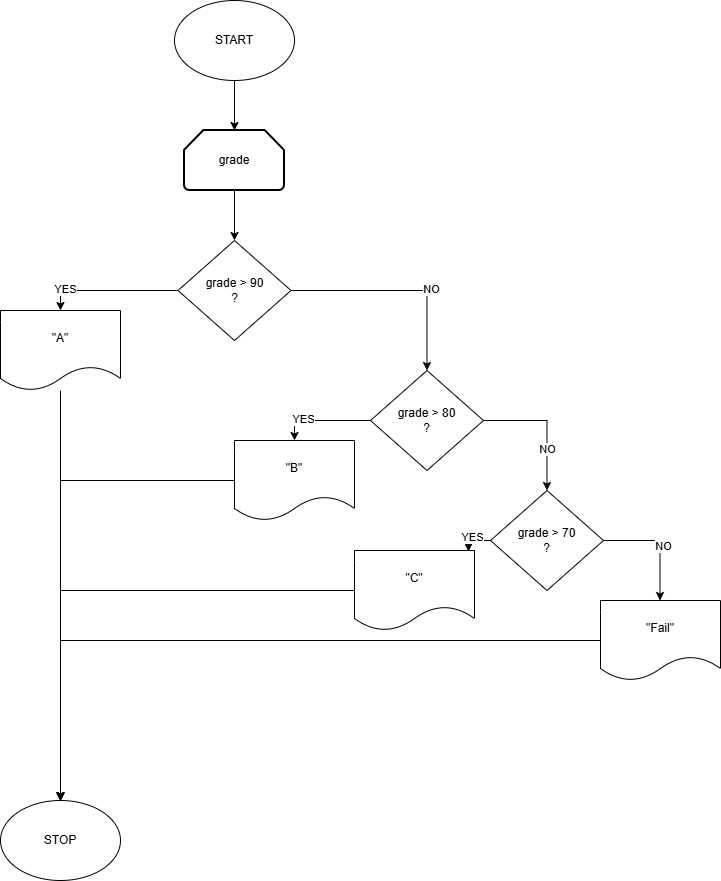

The diagram above was exported from draw.io. Its source (the exported page's mxGraphModel, read from the mxfile embedded in the PNG):
<mxGraphModel dx="1485" dy="751" grid="1" gridSize="10" guides="1" tooltips="1" connect="1" arrows="1" fold="1" page="1" pageScale="1" pageWidth="827" pageHeight="1169" math="0" shadow="0">
  <root>
    <mxCell id="0" />
    <mxCell id="1" parent="0" />
    <mxCell id="LSnySuG9PCuHJWLLw6ZH-36" edge="1" parent="1" source="LSnySuG9PCuHJWLLw6ZH-35" style="edgeStyle=orthogonalEdgeStyle;rounded=0;orthogonalLoop=1;jettySize=auto;html=1;" target="LSnySuG9PCuHJWLLw6ZH-37">
      <mxGeometry relative="1" as="geometry">
        <mxPoint x="414" y="150" as="targetPoint" />
      </mxGeometry>
    </mxCell>
    <mxCell id="LSnySuG9PCuHJWLLw6ZH-35" parent="1" style="ellipse;whiteSpace=wrap;html=1;" value="START" vertex="1">
      <mxGeometry height="80" width="120" x="354" y="20" as="geometry" />
    </mxCell>
    <mxCell id="LSnySuG9PCuHJWLLw6ZH-38" edge="1" parent="1" source="LSnySuG9PCuHJWLLw6ZH-37" style="edgeStyle=orthogonalEdgeStyle;rounded=0;orthogonalLoop=1;jettySize=auto;html=1;" target="LSnySuG9PCuHJWLLw6ZH-39">
      <mxGeometry relative="1" as="geometry">
        <mxPoint x="414" y="260" as="targetPoint" />
      </mxGeometry>
    </mxCell>
    <mxCell id="LSnySuG9PCuHJWLLw6ZH-37" parent="1" style="strokeWidth=2;html=1;shape=mxgraph.flowchart.loop_limit;whiteSpace=wrap;" value="grade" vertex="1">
      <mxGeometry height="60" width="100" x="364" y="150" as="geometry" />
    </mxCell>
    <mxCell id="LSnySuG9PCuHJWLLw6ZH-41" edge="1" parent="1" source="LSnySuG9PCuHJWLLw6ZH-39" style="edgeStyle=orthogonalEdgeStyle;rounded=0;orthogonalLoop=1;jettySize=auto;html=1;exitX=0;exitY=0.5;exitDx=0;exitDy=0;entryX=0.5;entryY=0;entryDx=0;entryDy=0;" target="LSnySuG9PCuHJWLLw6ZH-40">
      <mxGeometry relative="1" as="geometry" />
    </mxCell>
    <mxCell id="LSnySuG9PCuHJWLLw6ZH-42" connectable="0" parent="LSnySuG9PCuHJWLLw6ZH-41" style="edgeLabel;html=1;align=center;verticalAlign=middle;resizable=0;points=[];" value="YES" vertex="1">
      <mxGeometry relative="1" x="0.6509" y="-2" as="geometry">
        <mxPoint as="offset" />
      </mxGeometry>
    </mxCell>
    <mxCell id="LSnySuG9PCuHJWLLw6ZH-46" edge="1" parent="1" source="LSnySuG9PCuHJWLLw6ZH-39" style="edgeStyle=orthogonalEdgeStyle;rounded=0;orthogonalLoop=1;jettySize=auto;html=1;entryX=0.5;entryY=0;entryDx=0;entryDy=0;" target="LSnySuG9PCuHJWLLw6ZH-45">
      <mxGeometry relative="1" as="geometry" />
    </mxCell>
    <mxCell id="LSnySuG9PCuHJWLLw6ZH-47" connectable="0" parent="LSnySuG9PCuHJWLLw6ZH-46" style="edgeLabel;html=1;align=center;verticalAlign=middle;resizable=0;points=[];" value="NO" vertex="1">
      <mxGeometry relative="1" x="0.2593" y="4" as="geometry">
        <mxPoint y="-2" as="offset" />
      </mxGeometry>
    </mxCell>
    <mxCell id="LSnySuG9PCuHJWLLw6ZH-39" parent="1" style="rhombus;whiteSpace=wrap;html=1;" value="grade &amp;gt; 90&lt;div&gt;?&lt;/div&gt;" vertex="1">
      <mxGeometry height="100" width="113" x="357.5" y="260" as="geometry" />
    </mxCell>
    <mxCell id="LSnySuG9PCuHJWLLw6ZH-43" edge="1" parent="1" source="LSnySuG9PCuHJWLLw6ZH-40" style="edgeStyle=orthogonalEdgeStyle;rounded=0;orthogonalLoop=1;jettySize=auto;html=1;">
      <mxGeometry relative="1" as="geometry">
        <mxPoint x="240" y="821" as="targetPoint" />
      </mxGeometry>
    </mxCell>
    <mxCell id="LSnySuG9PCuHJWLLw6ZH-40" parent="1" style="shape=document;whiteSpace=wrap;html=1;boundedLbl=1;" value="&quot;A&quot;" vertex="1">
      <mxGeometry height="80" width="120" x="180" y="330" as="geometry" />
    </mxCell>
    <mxCell id="LSnySuG9PCuHJWLLw6ZH-44" parent="1" style="ellipse;whiteSpace=wrap;html=1;" value="STOP" vertex="1">
      <mxGeometry height="80" width="120" x="180" y="820" as="geometry" />
    </mxCell>
    <mxCell id="LSnySuG9PCuHJWLLw6ZH-50" edge="1" parent="1" source="LSnySuG9PCuHJWLLw6ZH-45" style="edgeStyle=orthogonalEdgeStyle;rounded=0;orthogonalLoop=1;jettySize=auto;html=1;entryX=0.5;entryY=0;entryDx=0;entryDy=0;" target="LSnySuG9PCuHJWLLw6ZH-49">
      <mxGeometry relative="1" as="geometry" />
    </mxCell>
    <mxCell id="LSnySuG9PCuHJWLLw6ZH-51" connectable="0" parent="LSnySuG9PCuHJWLLw6ZH-50" style="edgeLabel;html=1;align=center;verticalAlign=middle;resizable=0;points=[];" value="YES" vertex="1">
      <mxGeometry relative="1" x="0.4167" y="-2" as="geometry">
        <mxPoint as="offset" />
      </mxGeometry>
    </mxCell>
    <mxCell id="LSnySuG9PCuHJWLLw6ZH-56" edge="1" parent="1" source="LSnySuG9PCuHJWLLw6ZH-45" style="edgeStyle=orthogonalEdgeStyle;rounded=0;orthogonalLoop=1;jettySize=auto;html=1;entryX=0.5;entryY=0;entryDx=0;entryDy=0;" target="LSnySuG9PCuHJWLLw6ZH-53">
      <mxGeometry relative="1" as="geometry" />
    </mxCell>
    <mxCell id="LSnySuG9PCuHJWLLw6ZH-57" connectable="0" parent="LSnySuG9PCuHJWLLw6ZH-56" style="edgeLabel;html=1;align=center;verticalAlign=middle;resizable=0;points=[];" value="NO" vertex="1">
      <mxGeometry relative="1" x="0.3797" as="geometry">
        <mxPoint as="offset" />
      </mxGeometry>
    </mxCell>
    <mxCell id="LSnySuG9PCuHJWLLw6ZH-45" parent="1" style="rhombus;whiteSpace=wrap;html=1;" value="grade &amp;gt; 80&lt;div&gt;?&lt;/div&gt;" vertex="1">
      <mxGeometry height="100" width="113" x="550" y="390" as="geometry" />
    </mxCell>
    <mxCell id="LSnySuG9PCuHJWLLw6ZH-52" edge="1" parent="1" source="LSnySuG9PCuHJWLLw6ZH-49" style="edgeStyle=orthogonalEdgeStyle;rounded=0;orthogonalLoop=1;jettySize=auto;html=1;" target="LSnySuG9PCuHJWLLw6ZH-44">
      <mxGeometry relative="1" as="geometry" />
    </mxCell>
    <mxCell id="LSnySuG9PCuHJWLLw6ZH-49" parent="1" style="shape=document;whiteSpace=wrap;html=1;boundedLbl=1;" value="&quot;B&quot;" vertex="1">
      <mxGeometry height="80" width="120" x="414" y="460" as="geometry" />
    </mxCell>
    <mxCell id="LSnySuG9PCuHJWLLw6ZH-63" edge="1" parent="1" source="LSnySuG9PCuHJWLLw6ZH-53" style="edgeStyle=orthogonalEdgeStyle;rounded=0;orthogonalLoop=1;jettySize=auto;html=1;exitX=1;exitY=0.5;exitDx=0;exitDy=0;entryX=0.5;entryY=0;entryDx=0;entryDy=0;">
      <mxGeometry relative="1" as="geometry">
        <mxPoint x="839.5" y="620" as="targetPoint" />
      </mxGeometry>
    </mxCell>
    <mxCell id="LSnySuG9PCuHJWLLw6ZH-64" connectable="0" parent="LSnySuG9PCuHJWLLw6ZH-63" style="edgeLabel;html=1;align=center;verticalAlign=middle;resizable=0;points=[];" value="NO" vertex="1">
      <mxGeometry relative="1" x="0.0558" y="3" as="geometry">
        <mxPoint as="offset" />
      </mxGeometry>
    </mxCell>
    <mxCell id="LSnySuG9PCuHJWLLw6ZH-53" parent="1" style="rhombus;whiteSpace=wrap;html=1;" value="grade &amp;gt; 70&lt;div&gt;?&lt;/div&gt;" vertex="1">
      <mxGeometry height="100" width="113" x="670" y="510" as="geometry" />
    </mxCell>
    <mxCell id="LSnySuG9PCuHJWLLw6ZH-61" edge="1" parent="1" source="LSnySuG9PCuHJWLLw6ZH-58" style="edgeStyle=orthogonalEdgeStyle;rounded=0;orthogonalLoop=1;jettySize=auto;html=1;" target="LSnySuG9PCuHJWLLw6ZH-44">
      <mxGeometry relative="1" as="geometry" />
    </mxCell>
    <mxCell id="LSnySuG9PCuHJWLLw6ZH-58" parent="1" style="shape=document;whiteSpace=wrap;html=1;boundedLbl=1;" value="&quot;C&quot;" vertex="1">
      <mxGeometry height="80" width="120" x="534" y="570" as="geometry" />
    </mxCell>
    <mxCell id="LSnySuG9PCuHJWLLw6ZH-59" edge="1" parent="1" source="LSnySuG9PCuHJWLLw6ZH-53" style="edgeStyle=orthogonalEdgeStyle;rounded=0;orthogonalLoop=1;jettySize=auto;html=1;exitX=0;exitY=0.5;exitDx=0;exitDy=0;entryX=0.95;entryY=0.013;entryDx=0;entryDy=0;entryPerimeter=0;" target="LSnySuG9PCuHJWLLw6ZH-58">
      <mxGeometry relative="1" as="geometry" />
    </mxCell>
    <mxCell id="LSnySuG9PCuHJWLLw6ZH-60" connectable="0" parent="LSnySuG9PCuHJWLLw6ZH-59" style="edgeLabel;html=1;align=center;verticalAlign=middle;resizable=0;points=[];" value="YES" vertex="1">
      <mxGeometry relative="1" x="0.1501" y="-4" as="geometry">
        <mxPoint as="offset" />
      </mxGeometry>
    </mxCell>
    <mxCell id="LSnySuG9PCuHJWLLw6ZH-68" parent="1" style="shape=document;whiteSpace=wrap;html=1;boundedLbl=1;" value="&quot;Fail&quot;" vertex="1">
      <mxGeometry height="80" width="120" x="780" y="620" as="geometry" />
    </mxCell>
    <mxCell id="LSnySuG9PCuHJWLLw6ZH-69" edge="1" parent="1" source="LSnySuG9PCuHJWLLw6ZH-68" style="edgeStyle=orthogonalEdgeStyle;rounded=0;orthogonalLoop=1;jettySize=auto;html=1;">
      <mxGeometry relative="1" as="geometry">
        <mxPoint x="240" y="820" as="targetPoint" />
      </mxGeometry>
    </mxCell>
  </root>
</mxGraphModel>